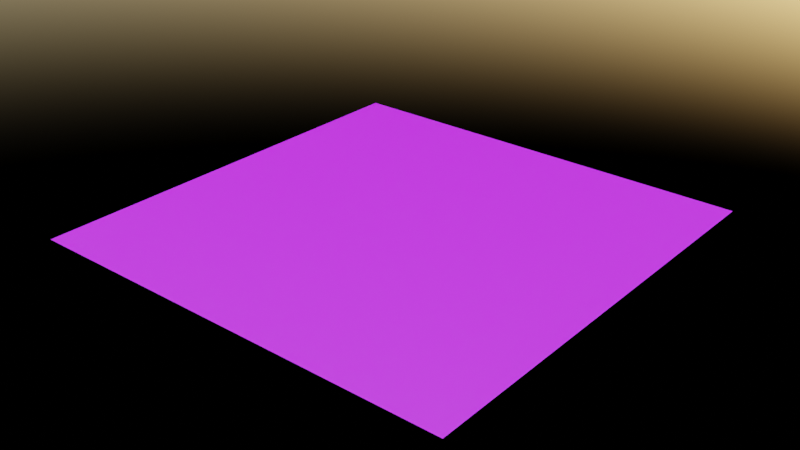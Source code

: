 # Source: PX_Ground_Concrete_06.blend  (saved by Blender 3.6.11; exported with 4.5.12 LTS)
import bpy
from mathutils import Matrix  # noqa: F401  (used for matrix-valued properties, if any)

bpy.ops.wm.read_factory_settings(use_empty=True)
scene = bpy.context.scene
scene.name = 'Scene'

# ---- images (referenced by path relative to the original .blend; pixels are not part of the script)
import os
ASSET_DIR = os.environ.get("B2B_ASSET_DIR", "")  # directory of the original .blend (textures are referenced by path, not embedded)
HERE = os.path.dirname(os.path.abspath(__file__))  # packed textures are extracted next to this script under _unpacked/

def load_image(name, relpath, width, height, colorspace="sRGB"):
    """Load a texture the original file referenced (path relative to the .blend, or extracted next to this script)."""
    p = next((c for c in (os.path.join(HERE, relpath), os.path.join(ASSET_DIR, relpath)) if relpath and os.path.exists(c)), "")
    if p:
        img = bpy.data.images.load(p, check_existing=True)
        img.name = name
    else:  # same state as the original file: an image datablock whose file is absent (Cycles renders it pink)
        img = bpy.data.images.new(name, width, height)
        img.source = "FILE"
        img.filepath = "//" + (relpath or name)
    img.colorspace_settings.name = colorspace
    return img
img_px_ground_concrete_06_albedo_jpg = load_image('PX_Ground_Concrete_06_albedo.jpg', 'PX_Ground_Concrete_06_albedo.jpg', 1024, 1024, 'sRGB')
img_px_ground_concrete_06_roughness_jpg = load_image('PX_Ground_Concrete_06_roughness.jpg', 'PX_Ground_Concrete_06_roughness.jpg', 1024, 1024, 'Non-Color')
img_px_ground_concrete_06_normal_jpg = load_image('PX_Ground_Concrete_06_normal.jpg', 'PX_Ground_Concrete_06_normal.jpg', 1024, 1024, 'Non-Color')
img_px_ground_concrete_06_displacement_jpg = load_image('PX_Ground_Concrete_06_displacement.jpg', 'PX_Ground_Concrete_06_displacement.jpg', 1024, 1024, 'Non-Color')

# ---- materials (node trees are filled in below, after node groups)
mat_px_ground_concrete_06 = bpy.data.materials.new('PX_Ground_Concrete_06')

# ---- material node trees
mat_px_ground_concrete_06.use_nodes = True; mat_px_ground_concrete_06.node_tree.nodes.clear()
_N = mat_px_ground_concrete_06.node_tree.nodes; _L = mat_px_ground_concrete_06.node_tree.links
n0 = _N.new('ShaderNodeOutputMaterial'); n0.name = 'Material Output'; n0.location = (0, 0)
n1 = _N.new('ShaderNodeMapping'); n1.name = 'Mapping'; n1.location = (-1200, 0)
n2 = _N.new('ShaderNodeTexCoord'); n2.name = 'Texture Coordinate'; n2.location = (-1600, 0)
n3 = _N.new('ShaderNodeBsdfPrincipled'); n3.name = 'Principled BSDF'; n3.location = (-400, 0)
n3.distribution = 'GGX'
n3.subsurface_method = 'RANDOM_WALK_SKIN'
n3.inputs[3].default_value = 1.45
n3.inputs[27].default_value = (0.0, 0.0, 0.0, 1.0)
n3.inputs[28].default_value = 1.0
n4 = _N.new('ShaderNodeTexImage'); n4.name = 'Image Texture'; n4.location = (-800, 100)
n4.image = img_px_ground_concrete_06_albedo_jpg
n5 = _N.new('ShaderNodeTexImage'); n5.name = 'Image Texture.001'; n5.location = (-800, -200)
n5.image = img_px_ground_concrete_06_roughness_jpg
n6 = _N.new('ShaderNodeTexImage'); n6.name = 'Image Texture.002'; n6.location = (-800, -500)
n6.image = img_px_ground_concrete_06_normal_jpg
n7 = _N.new('ShaderNodeNormalMap'); n7.name = 'Normal Map'; n7.location = (-550, -500)
n7.hide = True
n8 = _N.new('ShaderNodeTexImage'); n8.name = 'Image Texture.003'; n8.location = (-800, -800)
n8.image = img_px_ground_concrete_06_displacement_jpg
n9 = _N.new('ShaderNodeDisplacement'); n9.name = 'Displacement'; n9.location = (-550, -800)
n9.hide = True
n9.inputs[2].default_value = 0.0
_L.new(n2.outputs[2], n1.inputs[0])
_L.new(n4.outputs[0], n3.inputs[0])
_L.new(n1.outputs[0], n4.inputs[0])
_L.new(n5.outputs[0], n3.inputs[2])
_L.new(n1.outputs[0], n5.inputs[0])
_L.new(n1.outputs[0], n6.inputs[0])
_L.new(n7.outputs[0], n3.inputs[5])
_L.new(n6.outputs[0], n7.inputs[1])
_L.new(n1.outputs[0], n8.inputs[0])
_L.new(n9.outputs[0], n0.inputs[2])
_L.new(n8.outputs[0], n9.inputs[0])
_L.new(n3.outputs[0], n0.inputs[0])
n0.is_active_output = True

# ---- world
world_world = bpy.data.worlds.new('World'); scene.world = world_world
world_world.use_nodes = True; world_world.node_tree.nodes.clear()
_N = world_world.node_tree.nodes; _L = world_world.node_tree.links
n0 = _N.new('ShaderNodeBackground'); n0.name = 'Background'; n0.location = (10, 300)
n1 = _N.new('ShaderNodeOutputWorld'); n1.name = 'World Output'; n1.location = (300, 300)
n2 = _N.new('ShaderNodeTexSky'); n2.name = 'Sky Texture'; n2.location = (-300, 400)
_L.new(n0.outputs[0], n1.inputs[0])
_L.new(n2.outputs[0], n0.inputs[0])
n1.is_active_output = True
world_world.use_sun_shadow = False
world_world.sun_shadow_jitter_overblur = 0.0

# ---- meshes
me_plane = bpy.data.meshes.new('Plane')
me_plane.from_pydata([(-1.0, -1.0, 0.0), (1.0, -1.0, 0.0), (-1.0, 1.0, 0.0), (1.0, 1.0, 0.0)], [], [(0, 1, 3, 2)])
_uv = me_plane.uv_layers.new(name='UVMap')
_uv.uv.foreach_set('vector', [0.0, 0.0, 1.0, 0.0, 1.0, 1.0, 0.0, 1.0])
me_plane.materials.append(mat_px_ground_concrete_06)
me_plane.update()

# ---- objects
ob_plane = bpy.data.objects.new('Plane', me_plane)

# ---- transforms, parenting, visibility, modifiers, constraints
ob_plane.location = (0.0, 0.0, 0.0)

# ---- collection membership
scene.collection.objects.link(ob_plane)

# ---- scene / render settings (as saved in the file)
scene.frame_start = 1; scene.frame_end = 250; scene.frame_set(1)
scene.render.engine = 'BLENDER_EEVEE_NEXT'
scene.cycles.sampling_pattern = 'TABULATED_SOBOL'
scene.view_settings.view_transform = 'Filmic'
scene.unit_settings.scale_length = 0.5
bpy.context.view_layer.update()

# ---- added for rendering (the .blend has no active camera): camera
cam_auto = bpy.data.cameras.new('AutoCamera')
cam_auto.lens = 50.0
cam_auto.sensor_width = 36.0
cam_auto.clip_end = 1000.0
ob_auto_camera = bpy.data.objects.new('AutoCamera', cam_auto)
scene.collection.objects.link(ob_auto_camera)
ob_auto_camera.location = (2.61693, -3.14032, 2.09354)
ob_auto_camera.rotation_euler = (1.09748, -7.21219e-08, 0.694738)
scene.camera = ob_auto_camera
bpy.context.view_layer.update()
